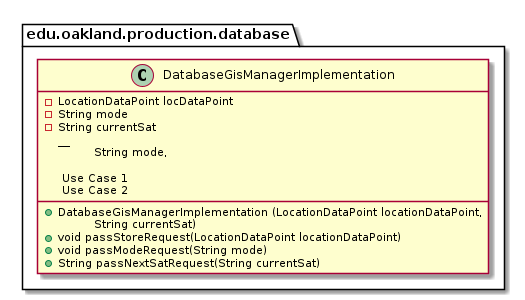

The diagram above was rendered by PlantUML. Its source (embedded in the PNG):
@startuml DatabaseGisManagerImplementation

package edu.oakland.production.database {
    class DatabaseGisManagerImplementation {
    	- LocationDataPoint locDataPoint
    	- String mode
    	- String currentSat
    	        __
        + DatabaseGisManagerImplementation (LocationDataPoint locationDataPoint, 
        \t String mode, 
        \t String currentSat)
        
        .. Use Case 1 ..
        + void passStoreRequest(LocationDataPoint locationDataPoint)
        .. Use Case 2 ..
        + void passModeRequest(String mode)
        + String passNextSatRequest(String currentSat)
    }
}

@enduml